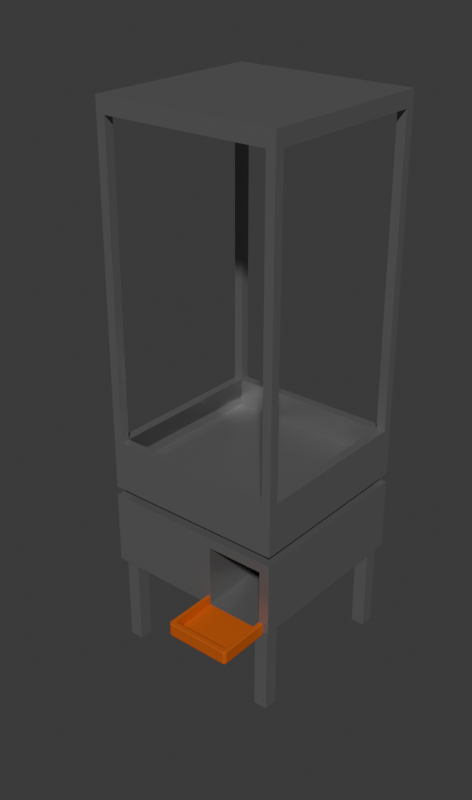 # Source: gumball_machine.blend  (saved by Blender 5.0.118; exported with 4.5.12 LTS)
import bpy
from mathutils import Matrix  # noqa: F401  (used for matrix-valued properties, if any)

bpy.ops.wm.read_factory_settings(use_empty=True)
scene = bpy.context.scene
scene.name = 'Scene'

# ---- collections
col_collection = bpy.data.collections.new('Collection'); scene.collection.children.link(col_collection)

# ---- materials (node trees are filled in below, after node groups)
mat_invisible = bpy.data.materials.new('invisible')
mat_main_case_material = bpy.data.materials.new('main-case-material')
mat_holder_material = bpy.data.materials.new('holder-material')

# ---- material node trees
mat_invisible.use_nodes = True; mat_invisible.node_tree.nodes.clear()
_N = mat_invisible.node_tree.nodes; _L = mat_invisible.node_tree.links
n0 = _N.new('ShaderNodeBsdfPrincipled'); n0.name = 'Principled BSDF'; n0.location = (-192, 177)
n0.inputs[0].default_value = (0.8, 0.001488, 0.0, 1.0)
n0.inputs[4].default_value = 0.0
n1 = _N.new('ShaderNodeOutputMaterial'); n1.name = 'Material Output'; n1.location = (208, 177)
_L.new(n0.outputs[0], n1.inputs[0])
n1.is_active_output = True
mat_main_case_material.use_nodes = True; mat_main_case_material.node_tree.nodes.clear()
_N = mat_main_case_material.node_tree.nodes; _L = mat_main_case_material.node_tree.links
n0 = _N.new('ShaderNodeBsdfPrincipled'); n0.name = 'Principled BSDF'; n0.location = (-200, 100)
n0.inputs[0].default_value = (0.2842, 0.2842, 0.2842, 1.0)
n0.inputs[1].default_value = 0.6325
n0.inputs[2].default_value = 0.2739
n1 = _N.new('ShaderNodeOutputMaterial'); n1.name = 'Material Output'; n1.location = (200, 100)
_L.new(n0.outputs[0], n1.inputs[0])
n1.is_active_output = True
mat_holder_material.use_nodes = True; mat_holder_material.node_tree.nodes.clear()
_N = mat_holder_material.node_tree.nodes; _L = mat_holder_material.node_tree.links
n0 = _N.new('ShaderNodeBsdfPrincipled'); n0.name = 'Principled BSDF'; n0.location = (-200, 100)
n0.inputs[0].default_value = (0.6886, 0.1307, 0.007138, 1.0)
n0.inputs[1].default_value = 0.371
n0.inputs[2].default_value = 0.7862
n1 = _N.new('ShaderNodeOutputMaterial'); n1.name = 'Material Output'; n1.location = (200, 100)
_L.new(n0.outputs[0], n1.inputs[0])
n1.is_active_output = True

# ---- world
world_world = bpy.data.worlds.new('World'); scene.world = world_world
world_world.use_nodes = True; world_world.node_tree.nodes.clear()
_N = world_world.node_tree.nodes; _L = world_world.node_tree.links
n0 = _N.new('ShaderNodeOutputWorld'); n0.name = 'World Output'; n0.location = (200, 100)
n1 = _N.new('ShaderNodeBackground'); n1.name = 'Background'; n1.location = (-200, 100)
n1.inputs[0].default_value = (0.05088, 0.05088, 0.05088, 1.0)
_L.new(n1.outputs[0], n0.inputs[0])
n0.is_active_output = True
world_world.color = (0.05088, 0.05088, 0.05088)
world_world.sun_shadow_jitter_overblur = 0.0

# ---- meshes
me_inner_box_mesh = bpy.data.meshes.new('inner-box-mesh')
me_inner_box_mesh.from_pydata([(-1.0, -1.0, -1.15), (-1.0, -1.0, 1.0), (-1.0, 1.0, -1.157), (-1.0, 1.0, 1.0), (1.0, -1.0, -1.404), (1.0, -1.0, 1.0), (1.0, 1.0, -1.194), (1.0, 1.0, 1.0)], [(2, 4)], [(0, 1, 3, 2), (2, 3, 7, 6), (6, 7, 5, 4), (4, 5, 1, 0), (2, 6, 4, 0), (7, 3, 1, 5)])
_uv = me_inner_box_mesh.uv_layers.new(name='UVMap')
_uv.uv.foreach_set('vector', [0.375, 0.0, 0.625, 0.0, 0.625, 0.25, 0.375, 0.25, 0.375, 0.25, 0.625, 0.25, 0.625, 0.5, 0.375, 0.3034, 0.375, 0.5, 0.625, 0.5, 0.625, 0.75, 0.375, 0.75, 0.375, 0.75, 0.625, 0.75, 0.625, 1.0, 0.375, 1.0, 0.125, 0.5, 0.1784, 0.5, 0.1951, 0.75, 0.125, 0.75, 0.625, 0.5, 0.875, 0.5, 0.875, 0.75, 0.625, 0.75])
me_inner_box_mesh.materials.append(mat_invisible)
me_inner_box_mesh.update()
me_cube_001 = bpy.data.meshes.new('Cube.001')
me_cube_001.from_pydata([(-0.9, -0.9, -0.05122), (-0.9, -0.9, 0.4967), (-1.0, -1.0, 3.949), (0.2628, 0.03328, -0.8995), (-0.9, -0.9, 3.78), (0.2628, 0.03328, -0.1871), (-0.9, 0.9, -0.05122), (-0.9, 0.9, 0.4967), (-1.0, 1.0, 3.949), (0.8848, 0.03328, -0.8995), (0.8848, 0.03328, -0.1871), (-0.9, 0.9, 3.78), (0.9, -0.9, 0.4967), (0.9, -0.9, -0.05122), (0.9, -0.9, 3.78), (1.0, -1.0, 3.949), (0.9, 0.9, 0.4967), (0.9, 0.9, -0.05122), (0.9, 0.9, 3.78), (1.0, 1.0, 3.949), (-1.0, -0.9, 0.4967), (-1.0, -0.9, 3.78), (-1.0, 0.9, 3.78), (-1.0, 0.9, 0.4967), (-0.9, 1.0, 0.4967), (-0.9, 1.0, 3.78), (0.9, 1.0, 3.78), (0.9, 1.0, 0.4967), (1.0, -0.9, 3.78), (1.0, 0.9, 0.4967), (1.0, 0.9, 3.78), (1.0, -0.9, 0.4967), (-0.9, -1.0, 3.78), (0.9, -1.0, 0.4967), (0.9, -1.0, 3.78), (-0.9, -1.0, 0.4967), (-1.0, -1.0, -0.05122), (-1.0, 1.0, -0.05122), (1.0, 1.0, -0.05122), (1.0, -1.0, -0.05122), (-0.9, -0.9, -0.1512), (-0.9, 0.9, -0.1512), (0.9, 0.9, -0.1512), (0.9, -0.9, -0.1512), (-1.0, -1.0, -0.1512), (1.0, -1.0, -0.1512), (-1.0, 1.0, -0.1512), (1.0, 1.0, -0.1512), (-1.0, -1.0, -0.9512), (1.0, -1.0, -0.9512), (-1.0, 1.0, -0.9512), (1.0, 1.0, -0.9512), (0.8, -0.8, -0.9512), (0.8, -0.95, -0.9512), (0.95, -0.8, -0.9512), (0.95, -0.95, -0.9512), (0.8, -0.95, -1.951), (0.8, -0.8, -1.951), (0.95, -0.8, -1.951), (0.95, -0.95, -1.951), (-0.8, -0.8, -0.9512), (-0.8, -0.95, -0.9512), (-0.95, -0.8, -0.9512), (-0.95, -0.95, -0.9512), (-0.8, -0.95, -1.951), (-0.8, -0.8, -1.951), (-0.95, -0.8, -1.951), (-0.95, -0.95, -1.951), (0.8, 0.8, -0.9512), (0.8, 0.95, -0.9512), (0.95, 0.8, -0.9512), (0.95, 0.95, -0.9512), (0.8, 0.95, -1.951), (0.8, 0.8, -1.951), (0.95, 0.8, -1.951), (0.95, 0.95, -1.951), (-0.8, 0.8, -0.9512), (-0.8, 0.95, -0.9512), (-0.95, 0.8, -0.9512), (-0.95, 0.95, -0.9512), (-0.8, 0.95, -1.951), (-0.8, 0.8, -1.951), (-0.95, 0.8, -1.951), (-0.95, 0.95, -1.951), (-0.9, 0.9, 0.1904), (0.9, 0.9, 0.1904), (-0.9, -0.9, 0.1904), (0.9, -0.9, 0.1904), (0.2628, -1.0, -0.2642), (0.2628, -1.0, -0.9449), (0.8848, -1.0, -0.9449), (0.8848, -1.0, -0.2642)], [], [(2, 21, 20, 23, 22, 8, 37, 36), (2, 8, 22, 21), (8, 25, 24, 27, 26, 19, 38, 37), (8, 19, 26, 25), (38, 19, 30, 29, 31, 28, 15, 39), (30, 19, 15, 28), (39, 15, 34, 33, 35, 32, 2, 36), (34, 15, 2, 32), (6, 17, 42, 41), (19, 8, 2, 15), (7, 11, 22, 23), (18, 11, 25, 26), (31, 12, 14, 28), (32, 4, 14, 34), (12, 16, 85, 87), (18, 14, 4, 11), (4, 1, 20, 21), (11, 4, 21, 22), (20, 1, 7, 23), (25, 11, 7, 24), (27, 16, 18, 26), (24, 7, 16, 27), (29, 16, 12, 31), (28, 14, 18, 30), (30, 18, 16, 29), (14, 12, 33, 34), (1, 4, 32, 35), (33, 12, 1, 35), (6, 0, 36, 37), (17, 6, 37, 38), (13, 17, 38, 39), (0, 13, 39, 36), (17, 13, 43, 42), (0, 6, 41, 40), (13, 0, 40, 43), (43, 40, 44, 45), (40, 41, 46, 44), (41, 42, 47, 46), (42, 43, 45, 47), (54, 55, 59, 58), (59, 56, 57, 58), (55, 53, 56, 59), (52, 54, 58, 57), (53, 52, 57, 56), (62, 66, 67, 63), (67, 66, 65, 64), (63, 67, 64, 61), (60, 65, 66, 62), (61, 64, 65, 60), (70, 74, 75, 71), (75, 74, 73, 72), (71, 75, 72, 69), (68, 73, 74, 70), (69, 72, 73, 68), (78, 79, 83, 82), (83, 80, 81, 82), (79, 77, 80, 83), (76, 78, 82, 81), (77, 76, 81, 80), (84, 86, 87, 85), (7, 1, 86, 84), (1, 12, 87, 86), (16, 7, 84, 85), (63, 48, 50, 79, 78, 76, 60, 62), (79, 50, 51, 71, 69, 68, 76, 77), (51, 49, 55, 54, 52, 68, 70, 71), (55, 49, 48, 63, 61, 60, 52, 53), (90, 49, 45, 91), (91, 45, 44, 48, 49, 90, 89, 88), (46, 50, 48, 44), (47, 51, 50, 46), (47, 45, 49, 51), (76, 68, 52, 60), (3, 5, 88, 89), (5, 3, 9, 10), (10, 9, 90, 91), (90, 9, 3, 89), (88, 5, 10, 91)])
_uv = me_cube_001.uv_layers.new(name='UVMap')
_uv.uv.foreach_set('vector', [0.625, 0.0, 0.6145, 0.0125, 0.412, 0.0125, 0.412, 0.2375, 0.6145, 0.2375, 0.625, 0.25, 0.375, 0.25, 0.375, 0.0, 0.625, 0.0, 0.625, 0.25, 0.6145, 0.2375, 0.6145, 0.0125, 0.625, 0.25, 0.6145, 0.2625, 0.412, 0.2625, 0.412, 0.4875, 0.6145, 0.4875, 0.625, 0.5, 0.375, 0.5, 0.375, 0.25, 0.625, 0.25, 0.625, 0.5, 0.6145, 0.4875, 0.6145, 0.2625, 0.375, 0.5, 0.625, 0.5, 0.6145, 0.5125, 0.412, 0.5125, 0.412, 0.7375, 0.6145, 0.7375, 0.625, 0.75, 0.375, 0.75, 0.6145, 0.5125, 0.625, 0.5, 0.625, 0.75, 0.6145, 0.7375, 0.375, 0.75, 0.625, 0.75, 0.6145, 0.7625, 0.412, 0.7625, 0.412, 0.9875, 0.6145, 0.9875, 0.625, 1.0, 0.375, 1.0, 0.6145, 0.7625, 0.625, 0.75, 0.625, 1.0, 0.6145, 0.9875, 0.1375, 0.5125, 0.3625, 0.5125, 0.3625, 0.5125, 0.1375, 0.5125, 0.625, 0.5, 0.875, 0.5, 0.875, 0.75, 0.625, 0.75, 0.375, 0.25, 0.625, 0.25, 0.625, 0.25, 0.375, 0.25, 0.625, 0.5, 0.875, 0.5, 0.875, 0.5, 0.625, 0.5, 0.375, 0.75, 0.375, 0.75, 0.625, 0.75, 0.625, 0.75, 0.875, 0.75, 0.875, 0.75, 0.625, 0.75, 0.625, 0.75, 0.375, 0.75, 0.375, 0.5, 0.375, 0.5, 0.375, 0.75, 0.625, 0.5, 0.625, 0.75, 0.875, 0.75, 0.875, 0.5, 0.625, 1.0, 0.375, 1.0, 0.375, 1.0, 0.625, 1.0, 0.875, 0.5, 0.875, 0.75, 0.875, 0.75, 0.875, 0.5, 0.125, 0.75, 0.125, 0.75, 0.125, 0.5, 0.125, 0.5, 0.625, 0.25, 0.625, 0.25, 0.375, 0.25, 0.375, 0.25, 0.375, 0.5, 0.375, 0.5, 0.625, 0.5, 0.625, 0.5, 0.125, 0.5, 0.125, 0.5, 0.375, 0.5, 0.375, 0.5, 0.375, 0.5, 0.375, 0.5, 0.375, 0.75, 0.375, 0.75, 0.625, 0.75, 0.625, 0.75, 0.625, 0.5, 0.625, 0.5, 0.625, 0.5, 0.625, 0.5, 0.375, 0.5, 0.375, 0.5, 0.625, 0.75, 0.375, 0.75, 0.375, 0.75, 0.625, 0.75, 0.375, 1.0, 0.625, 1.0, 0.625, 1.0, 0.375, 1.0, 0.375, 0.75, 0.375, 0.75, 0.125, 0.75, 0.125, 0.75, 0.1375, 0.5125, 0.1375, 0.7375, 0.125, 0.75, 0.125, 0.5, 0.3625, 0.5125, 0.1375, 0.5125, 0.125, 0.5, 0.375, 0.5, 0.3625, 0.7375, 0.3625, 0.5125, 0.375, 0.5, 0.375, 0.75, 0.1375, 0.7375, 0.3625, 0.7375, 0.375, 0.75, 0.125, 0.75, 0.3625, 0.5125, 0.3625, 0.7375, 0.3625, 0.7375, 0.3625, 0.5125, 0.1375, 0.7375, 0.1375, 0.5125, 0.1375, 0.5125, 0.1375, 0.7375, 0.3625, 0.7375, 0.1375, 0.7375, 0.1375, 0.7375, 0.3625, 0.7375, 0.3625, 0.7375, 0.1375, 0.7375, 0.1375, 0.7375, 0.3625, 0.7375, 0.1375, 0.7375, 0.1375, 0.5125, 0.1375, 0.5125, 0.1375, 0.7375, 0.1375, 0.5125, 0.3625, 0.5125, 0.3625, 0.5125, 0.1375, 0.5125, 0.3625, 0.5125, 0.3625, 0.7375, 0.3625, 0.7375, 0.3625, 0.5125, 0.3063, 0.625, 0.3063, 0.6812, 0.3063, 0.6812, 0.3063, 0.625, 0.3063, 0.6812, 0.25, 0.6812, 0.25, 0.625, 0.3063, 0.625, 0.3063, 0.6812, 0.25, 0.6812, 0.25, 0.6812, 0.3063, 0.6812, 0.25, 0.625, 0.3063, 0.625, 0.3063, 0.625, 0.25, 0.625, 0.25, 0.6812, 0.25, 0.625, 0.25, 0.625, 0.25, 0.6812, 0.3063, 0.625, 0.3063, 0.625, 0.3063, 0.6812, 0.3063, 0.6812, 0.3063, 0.6812, 0.3063, 0.625, 0.25, 0.625, 0.25, 0.6812, 0.3063, 0.6812, 0.3063, 0.6812, 0.25, 0.6812, 0.25, 0.6812, 0.25, 0.625, 0.25, 0.625, 0.3063, 0.625, 0.3063, 0.625, 0.25, 0.6812, 0.25, 0.6812, 0.25, 0.625, 0.25, 0.625, 0.3063, 0.625, 0.3063, 0.625, 0.3063, 0.6812, 0.3063, 0.6812, 0.3063, 0.6812, 0.3063, 0.625, 0.25, 0.625, 0.25, 0.6812, 0.3063, 0.6812, 0.3063, 0.6812, 0.25, 0.6812, 0.25, 0.6812, 0.25, 0.625, 0.25, 0.625, 0.3063, 0.625, 0.3063, 0.625, 0.25, 0.6812, 0.25, 0.6812, 0.25, 0.625, 0.25, 0.625, 0.3063, 0.625, 0.3063, 0.6812, 0.3063, 0.6812, 0.3063, 0.625, 0.3063, 0.6812, 0.25, 0.6812, 0.25, 0.625, 0.3063, 0.625, 0.3063, 0.6812, 0.25, 0.6812, 0.25, 0.6812, 0.3063, 0.6812, 0.25, 0.625, 0.3063, 0.625, 0.3063, 0.625, 0.25, 0.625, 0.25, 0.6812, 0.25, 0.625, 0.25, 0.625, 0.25, 0.6812, 0.125, 0.5, 0.125, 0.75, 0.375, 0.75, 0.375, 0.5, 0.125, 0.5, 0.125, 0.75, 0.125, 0.75, 0.125, 0.5, 0.125, 0.75, 0.375, 0.75, 0.375, 0.75, 0.125, 0.75, 0.375, 0.5, 0.125, 0.5, 0.125, 0.5, 0.375, 0.5, 0.3063, 0.6812, 0.0, 0.0, 0.0, 0.0, 0.3063, 0.6812, 0.3063, 0.625, 0.25, 0.625, 0.25, 0.625, 0.3063, 0.625, 0.3063, 0.6812, 0.0, 0.0, 0.0, 0.0, 0.3063, 0.6812, 0.25, 0.6812, 0.25, 0.625, 0.25, 0.625, 0.25, 0.6812, 0.0, 0.0, 0.0, 0.0, 0.3063, 0.6812, 0.3063, 0.625, 0.25, 0.625, 0.25, 0.625, 0.3063, 0.625, 0.3063, 0.6812, 0.3063, 0.6812, 0.0, 0.0, 0.0, 0.0, 0.3063, 0.6812, 0.25, 0.6812, 0.25, 0.625, 0.25, 0.625, 0.25, 0.6812, 0.002549, 0.005859, 0.0, 0.0, 0.3625, 0.7375, 0.302, 0.6333, 0.302, 0.6333, 0.3625, 0.7375, 0.1375, 0.7375, 0.0, 0.0, 0.0, 0.0, 0.002549, 0.005859, 0.002169, 0.005859, 0.2407, 0.6333, 0.1375, 0.5125, 0.0, 0.0, 0.0, 0.0, 0.1375, 0.7375, 0.3625, 0.5125, 0.0, 0.0, 0.0, 0.0, 0.1375, 0.5125, 0.3625, 0.5125, 0.3625, 0.7375, 0.0, 0.0, 0.0, 0.0, 0.25, 0.625, 0.25, 0.625, 0.25, 0.625, 0.25, 0.625, 0.375, 0.25, 0.625, 0.25, 0.625, 0.08253, 0.375, 0.08253, 0.625, 0.25, 0.375, 0.25, 0.375, 0.5, 0.625, 0.5, 0.625, 0.5, 0.375, 0.5, 0.375, 0.6675, 0.625, 0.6675, 0.375, 0.6675, 0.375, 0.5, 0.125, 0.5, 0.125, 0.6675, 0.875, 0.6675, 0.875, 0.5, 0.625, 0.5, 0.625, 0.6675])
me_cube_001.materials.append(mat_main_case_material)
me_cube_001.update()
me_cube = bpy.data.meshes.new('Cube')
me_cube.from_pydata([(-0.311, -0.2468, -0.1546), (-0.3225, 0.263, -0.2007), (-0.3571, 0.263, -0.1661), (-0.3279, 0.263, -0.2003), (-0.3332, 0.263, -0.199), (0.311, -0.2468, -0.1546), (-0.3382, 0.263, -0.1969), (-0.3428, 0.263, -0.1941), (-0.3469, 0.263, -0.1905), (-0.3505, 0.263, -0.1864), (-0.3533, 0.263, -0.1818), (-0.3554, 0.263, -0.1768), (-0.3567, 0.263, -0.1715), (0.3571, 0.263, -0.1661), (0.3225, 0.263, -0.2007), (0.3567, 0.263, -0.1715), (0.3554, 0.263, -0.1768), (0.3533, 0.263, -0.1818), (0.3505, 0.263, -0.1864), (0.3469, 0.263, -0.1905), (0.3428, 0.263, -0.1941), (0.3382, 0.263, -0.1969), (0.3332, 0.263, -0.199), (0.3279, 0.263, -0.2003), (-0.3571, -0.2703, -0.1661), (-0.3225, -0.2703, -0.2007), (-0.3225, -0.3049, -0.1661), (-0.3567, -0.2703, -0.1715), (-0.3554, -0.2703, -0.1768), (-0.3533, -0.2703, -0.1818), (-0.3505, -0.2703, -0.1864), (-0.3469, -0.2703, -0.1905), (-0.3567, -0.2757, -0.1661), (-0.3562, -0.2758, -0.1716), (-0.3548, -0.2759, -0.1771), (-0.3527, -0.2758, -0.182), (-0.3499, -0.2758, -0.1864), (-0.3466, -0.2758, -0.1902), (-0.3554, -0.281, -0.1661), (-0.3548, -0.2813, -0.1717), (-0.3534, -0.2813, -0.1771), (-0.3513, -0.2811, -0.1819), (-0.3487, -0.2809, -0.1859), (-0.3458, -0.2808, -0.1894), (-0.3533, -0.286, -0.1661), (-0.3527, -0.2862, -0.1717), (-0.3513, -0.2861, -0.1769), (-0.3494, -0.2857, -0.1814), (-0.3472, -0.2852, -0.1851), (-0.3446, -0.285, -0.1882), (-0.3505, -0.2906, -0.1661), (-0.3499, -0.2907, -0.1716), (-0.3487, -0.2902, -0.1767), (-0.3472, -0.2894, -0.181), (-0.3454, -0.2886, -0.1844), (-0.3434, -0.2882, -0.187), (-0.3424, -0.2903, -0.186), (-0.3225, -0.2757, -0.2003), (-0.3225, -0.281, -0.199), (-0.3225, -0.286, -0.1969), (-0.3225, -0.2906, -0.1941), (-0.3225, -0.2948, -0.1905), (-0.3279, -0.2703, -0.2003), (-0.328, -0.2759, -0.1998), (-0.328, -0.2813, -0.1984), (-0.328, -0.2862, -0.1963), (-0.328, -0.2906, -0.1935), (-0.328, -0.2944, -0.1902), (-0.3332, -0.2703, -0.199), (-0.3334, -0.2759, -0.1984), (-0.3334, -0.2813, -0.197), (-0.3333, -0.2861, -0.1949), (-0.3331, -0.2902, -0.1923), (-0.333, -0.2936, -0.1894), (-0.3382, -0.2703, -0.1969), (-0.3384, -0.2759, -0.1963), (-0.3382, -0.2812, -0.1949), (-0.3378, -0.2857, -0.193), (-0.3374, -0.2894, -0.1908), (-0.3372, -0.2925, -0.1882), (-0.3428, -0.2703, -0.1941), (-0.3428, -0.2758, -0.1935), (-0.3423, -0.281, -0.1923), (-0.3415, -0.2852, -0.1908), (-0.3408, -0.2886, -0.189), (-0.3403, -0.2913, -0.187), (-0.3279, -0.3045, -0.1661), (-0.3332, -0.3032, -0.1661), (-0.3382, -0.3011, -0.1661), (-0.3428, -0.2983, -0.1661), (-0.3469, -0.2948, -0.1661), (-0.3225, -0.3045, -0.1715), (-0.328, -0.304, -0.1716), (-0.3335, -0.3026, -0.1716), (-0.3384, -0.3005, -0.1716), (-0.3428, -0.2978, -0.1716), (-0.3466, -0.2945, -0.1716), (-0.3225, -0.3032, -0.1768), (-0.3281, -0.3026, -0.177), (-0.3335, -0.3012, -0.177), (-0.3383, -0.2991, -0.1769), (-0.3423, -0.2966, -0.1767), (-0.3458, -0.2936, -0.1766), (-0.3225, -0.3011, -0.1818), (-0.3281, -0.3005, -0.182), (-0.3333, -0.2991, -0.1818), (-0.3378, -0.2972, -0.1814), (-0.3415, -0.295, -0.181), (-0.3446, -0.2925, -0.1808), (-0.3225, -0.2983, -0.1864), (-0.328, -0.2977, -0.1864), (-0.3331, -0.2966, -0.1859), (-0.3374, -0.295, -0.1851), (-0.3408, -0.2933, -0.1844), (-0.3434, -0.2913, -0.1839), (0.3225, -0.2703, -0.2007), (0.3571, -0.2703, -0.1661), (0.3225, -0.3049, -0.1661), (0.3279, -0.2703, -0.2003), (0.3332, -0.2703, -0.199), (0.3382, -0.2703, -0.1969), (0.3428, -0.2703, -0.1941), (0.3469, -0.2703, -0.1905), (0.3225, -0.2757, -0.2003), (0.328, -0.2758, -0.1998), (0.3335, -0.2759, -0.1984), (0.3384, -0.2758, -0.1963), (0.3428, -0.2758, -0.1935), (0.3466, -0.2758, -0.1902), (0.3225, -0.281, -0.199), (0.3281, -0.2813, -0.1984), (0.3335, -0.2813, -0.197), (0.3383, -0.2811, -0.1949), (0.3423, -0.2809, -0.1923), (0.3458, -0.2808, -0.1894), (0.3225, -0.286, -0.1969), (0.3281, -0.2862, -0.1963), (0.3333, -0.2861, -0.1949), (0.3378, -0.2857, -0.193), (0.3415, -0.2852, -0.1908), (0.3446, -0.285, -0.1882), (0.3225, -0.2906, -0.1941), (0.328, -0.2907, -0.1935), (0.3331, -0.2902, -0.1923), (0.3374, -0.2894, -0.1908), (0.3408, -0.2886, -0.189), (0.3434, -0.2882, -0.187), (0.3424, -0.2903, -0.186), (0.3567, -0.2757, -0.1661), (0.3554, -0.281, -0.1661), (0.3533, -0.286, -0.1661), (0.3505, -0.2906, -0.1661), (0.3469, -0.2948, -0.1661), (0.3567, -0.2703, -0.1715), (0.3562, -0.2759, -0.1716), (0.3548, -0.2813, -0.1716), (0.3527, -0.2862, -0.1716), (0.3499, -0.2906, -0.1716), (0.3466, -0.2944, -0.1716), (0.3554, -0.2703, -0.1768), (0.3548, -0.2759, -0.177), (0.3534, -0.2813, -0.177), (0.3513, -0.2861, -0.1769), (0.3487, -0.2902, -0.1767), (0.3458, -0.2936, -0.1766), (0.3533, -0.2703, -0.1818), (0.3527, -0.2759, -0.182), (0.3513, -0.2812, -0.1818), (0.3494, -0.2857, -0.1814), (0.3472, -0.2894, -0.181), (0.3446, -0.2925, -0.1808), (0.3505, -0.2703, -0.1864), (0.3499, -0.2758, -0.1864), (0.3487, -0.281, -0.1859), (0.3472, -0.2852, -0.1851), (0.3454, -0.2886, -0.1844), (0.3434, -0.2913, -0.1839), (0.3225, -0.3045, -0.1715), (0.3225, -0.3032, -0.1768), (0.3225, -0.3011, -0.1818), (0.3225, -0.2983, -0.1864), (0.3225, -0.2948, -0.1905), (0.3279, -0.3045, -0.1661), (0.328, -0.304, -0.1716), (0.328, -0.3026, -0.1771), (0.328, -0.3005, -0.182), (0.328, -0.2978, -0.1864), (0.328, -0.2945, -0.1902), (0.3332, -0.3032, -0.1661), (0.3334, -0.3026, -0.1717), (0.3334, -0.3012, -0.1771), (0.3333, -0.2991, -0.1819), (0.3331, -0.2966, -0.1859), (0.333, -0.2936, -0.1894), (0.3382, -0.3011, -0.1661), (0.3384, -0.3005, -0.1717), (0.3382, -0.2991, -0.1769), (0.3378, -0.2972, -0.1814), (0.3374, -0.295, -0.1851), (0.3372, -0.2925, -0.1882), (0.3428, -0.2983, -0.1661), (0.3428, -0.2977, -0.1716), (0.3423, -0.2966, -0.1767), (0.3415, -0.295, -0.181), (0.3408, -0.2933, -0.1844), (0.3403, -0.2913, -0.187), (-0.3571, 0.263, -0.04899), (-0.3493, 0.263, -0.04117), (-0.356, 0.263, -0.04508), (-0.3532, 0.263, -0.04221), (0.3493, 0.263, -0.04117), (0.3571, 0.263, -0.04899), (0.3532, 0.263, -0.04221), (0.356, 0.263, -0.04508), (-0.3493, -0.27, -0.04117), (-0.3571, -0.2703, -0.04899), (-0.3532, -0.2701, -0.04221), (-0.356, -0.2702, -0.04508), (-0.3221, -0.2971, -0.04117), (-0.3225, -0.3049, -0.04899), (-0.3223, -0.301, -0.04221), (-0.3224, -0.3039, -0.04508), (-0.3489, -0.2745, -0.04117), (-0.3567, -0.2757, -0.04899), (-0.3528, -0.2751, -0.04221), (-0.3556, -0.2755, -0.04508), (-0.3479, -0.2786, -0.04117), (-0.3554, -0.281, -0.04899), (-0.3517, -0.2798, -0.04221), (-0.3544, -0.2807, -0.04508), (-0.3463, -0.2824, -0.04117), (-0.3533, -0.286, -0.04899), (-0.3498, -0.2842, -0.04221), (-0.3524, -0.2855, -0.04508), (-0.3441, -0.286, -0.04117), (-0.3505, -0.2906, -0.04899), (-0.3473, -0.2883, -0.04221), (-0.3496, -0.29, -0.04508), (-0.3414, -0.2892, -0.04117), (-0.3469, -0.2948, -0.04899), (-0.3442, -0.292, -0.04221), (-0.3462, -0.294, -0.04508), (-0.3382, -0.292, -0.04117), (-0.3428, -0.2983, -0.04899), (-0.3405, -0.2951, -0.04221), (-0.3422, -0.2975, -0.04508), (-0.3346, -0.2941, -0.04117), (-0.3382, -0.3011, -0.04899), (-0.3364, -0.2976, -0.04221), (-0.3377, -0.3002, -0.04508), (-0.3307, -0.2958, -0.04117), (-0.3332, -0.3032, -0.04899), (-0.3319, -0.2995, -0.04221), (-0.3328, -0.3022, -0.04508), (-0.3266, -0.2967, -0.04117), (-0.3279, -0.3045, -0.04899), (-0.3273, -0.3006, -0.04221), (-0.3277, -0.3034, -0.04508), (0.3221, -0.2971, -0.04117), (0.3225, -0.3049, -0.04899), (0.3223, -0.301, -0.04221), (0.3224, -0.3039, -0.04508), (0.3493, -0.27, -0.04117), (0.3571, -0.2703, -0.04899), (0.3532, -0.2701, -0.04221), (0.356, -0.2702, -0.04508), (0.3266, -0.2967, -0.04117), (0.3279, -0.3045, -0.04899), (0.3273, -0.3006, -0.04221), (0.3277, -0.3034, -0.04508), (0.3307, -0.2958, -0.04117), (0.3332, -0.3032, -0.04899), (0.3319, -0.2995, -0.04221), (0.3328, -0.3022, -0.04508), (0.3346, -0.2941, -0.04117), (0.3382, -0.3011, -0.04899), (0.3364, -0.2976, -0.04221), (0.3377, -0.3002, -0.04508), (0.3382, -0.292, -0.04117), (0.3428, -0.2983, -0.04899), (0.3405, -0.2951, -0.04221), (0.3422, -0.2975, -0.04508), (0.3414, -0.2892, -0.04117), (0.3469, -0.2948, -0.04899), (0.3442, -0.292, -0.04221), (0.3462, -0.294, -0.04508), (0.3441, -0.286, -0.04117), (0.3505, -0.2906, -0.04899), (0.3473, -0.2883, -0.04221), (0.3496, -0.29, -0.04508), (0.3463, -0.2824, -0.04117), (0.3533, -0.286, -0.04899), (0.3498, -0.2842, -0.04221), (0.3524, -0.2855, -0.04508), (0.3479, -0.2786, -0.04117), (0.3554, -0.281, -0.04899), (0.3517, -0.2798, -0.04221), (0.3544, -0.2807, -0.04508), (0.3489, -0.2745, -0.04117), (0.3567, -0.2757, -0.04899), (0.3528, -0.2751, -0.04221), (0.3556, -0.2755, -0.04508), (-0.311, 0.263, -0.04117), (0.311, 0.263, -0.04117), (-0.311, -0.2468, -0.04117), (0.311, -0.2468, -0.04117), (0.311, 0.263, -0.1322), (-0.311, 0.263, -0.1322)], [], [(24, 27, 33, 32), (27, 28, 34, 33), (28, 29, 35, 34), (29, 30, 36, 35), (30, 31, 37, 36), (32, 33, 39, 38), (33, 34, 40, 39), (34, 35, 41, 40), (35, 36, 42, 41), (36, 37, 43, 42), (38, 39, 45, 44), (39, 40, 46, 45), (40, 41, 47, 46), (41, 42, 48, 47), (42, 43, 49, 48), (44, 45, 51, 50), (45, 46, 52, 51), (46, 47, 53, 52), (47, 48, 54, 53), (48, 49, 55, 54), (50, 51, 96, 90), (51, 52, 102, 96), (52, 53, 108, 102), (53, 54, 114, 108), (54, 55, 56, 114), (25, 57, 63, 62), (57, 58, 64, 63), (58, 59, 65, 64), (59, 60, 66, 65), (60, 61, 67, 66), (62, 63, 69, 68), (63, 64, 70, 69), (64, 65, 71, 70), (65, 66, 72, 71), (66, 67, 73, 72), (68, 69, 75, 74), (69, 70, 76, 75), (70, 71, 77, 76), (71, 72, 78, 77), (72, 73, 79, 78), (74, 75, 81, 80), (75, 76, 82, 81), (76, 77, 83, 82), (77, 78, 84, 83), (78, 79, 85, 84), (80, 81, 37, 31), (81, 82, 43, 37), (82, 83, 49, 43), (83, 84, 55, 49), (84, 85, 56, 55), (26, 86, 92, 91), (86, 87, 93, 92), (87, 88, 94, 93), (88, 89, 95, 94), (89, 90, 96, 95), (91, 92, 98, 97), (92, 93, 99, 98), (93, 94, 100, 99), (94, 95, 101, 100), (95, 96, 102, 101), (97, 98, 104, 103), (98, 99, 105, 104), (99, 100, 106, 105), (100, 101, 107, 106), (101, 102, 108, 107), (103, 104, 110, 109), (104, 105, 111, 110), (105, 106, 112, 111), (106, 107, 113, 112), (107, 108, 114, 113), (109, 110, 67, 61), (110, 111, 73, 67), (111, 112, 79, 73), (112, 113, 85, 79), (113, 114, 56, 85), (115, 118, 124, 123), (118, 119, 125, 124), (119, 120, 126, 125), (120, 121, 127, 126), (121, 122, 128, 127), (123, 124, 130, 129), (124, 125, 131, 130), (125, 126, 132, 131), (126, 127, 133, 132), (127, 128, 134, 133), (129, 130, 136, 135), (130, 131, 137, 136), (131, 132, 138, 137), (132, 133, 139, 138), (133, 134, 140, 139), (135, 136, 142, 141), (136, 137, 143, 142), (137, 138, 144, 143), (138, 139, 145, 144), (139, 140, 146, 145), (141, 142, 187, 181), (142, 143, 193, 187), (143, 144, 199, 193), (144, 145, 205, 199), (145, 146, 147, 205), (116, 148, 154, 153), (148, 149, 155, 154), (149, 150, 156, 155), (150, 151, 157, 156), (151, 152, 158, 157), (153, 154, 160, 159), (154, 155, 161, 160), (155, 156, 162, 161), (156, 157, 163, 162), (157, 158, 164, 163), (159, 160, 166, 165), (160, 161, 167, 166), (161, 162, 168, 167), (162, 163, 169, 168), (163, 164, 170, 169), (165, 166, 172, 171), (166, 167, 173, 172), (167, 168, 174, 173), (168, 169, 175, 174), (169, 170, 176, 175), (171, 172, 128, 122), (172, 173, 134, 128), (173, 174, 140, 134), (174, 175, 146, 140), (175, 176, 147, 146), (117, 177, 183, 182), (177, 178, 184, 183), (178, 179, 185, 184), (179, 180, 186, 185), (180, 181, 187, 186), (182, 183, 189, 188), (183, 184, 190, 189), (184, 185, 191, 190), (185, 186, 192, 191), (186, 187, 193, 192), (188, 189, 195, 194), (189, 190, 196, 195), (190, 191, 197, 196), (191, 192, 198, 197), (192, 193, 199, 198), (194, 195, 201, 200), (195, 196, 202, 201), (196, 197, 203, 202), (197, 198, 204, 203), (198, 199, 205, 204), (200, 201, 158, 152), (201, 202, 164, 158), (202, 203, 170, 164), (203, 204, 176, 170), (204, 205, 147, 176), (25, 115, 123, 57), (57, 123, 129, 58), (58, 129, 135, 59), (59, 135, 141, 60), (60, 141, 181, 61), (61, 181, 180, 109), (109, 180, 179, 103), (103, 179, 178, 97), (97, 178, 177, 91), (91, 177, 117, 26), (13, 116, 153, 15), (15, 153, 159, 16), (16, 159, 165, 17), (17, 165, 171, 18), (18, 171, 122, 19), (19, 122, 121, 20), (20, 121, 120, 21), (21, 120, 119, 22), (22, 119, 118, 23), (23, 118, 115, 14), (24, 2, 12, 27), (27, 12, 11, 28), (28, 11, 10, 29), (29, 10, 9, 30), (30, 9, 8, 31), (31, 8, 7, 80), (80, 7, 6, 74), (74, 6, 4, 68), (68, 4, 3, 62), (62, 3, 1, 25), (1, 14, 115, 25), (218, 254, 256, 220), (220, 256, 257, 221), (221, 257, 255, 219), (254, 250, 252, 256), (256, 252, 253, 257), (257, 253, 251, 255), (250, 246, 248, 252), (252, 248, 249, 253), (253, 249, 247, 251), (246, 242, 244, 248), (248, 244, 245, 249), (249, 245, 243, 247), (242, 238, 240, 244), (244, 240, 241, 245), (245, 241, 239, 243), (238, 234, 236, 240), (240, 236, 237, 241), (241, 237, 235, 239), (234, 230, 232, 236), (236, 232, 233, 237), (237, 233, 231, 235), (230, 226, 228, 232), (232, 228, 229, 233), (233, 229, 227, 231), (226, 222, 224, 228), (228, 224, 225, 229), (229, 225, 223, 227), (222, 214, 216, 224), (224, 216, 217, 225), (225, 217, 215, 223), (262, 298, 300, 264), (264, 300, 301, 265), (265, 301, 299, 263), (298, 294, 296, 300), (300, 296, 297, 301), (301, 297, 295, 299), (294, 290, 292, 296), (296, 292, 293, 297), (297, 293, 291, 295), (290, 286, 288, 292), (292, 288, 289, 293), (293, 289, 287, 291), (286, 282, 284, 288), (288, 284, 285, 289), (289, 285, 283, 287), (282, 278, 280, 284), (284, 280, 281, 285), (285, 281, 279, 283), (278, 274, 276, 280), (280, 276, 277, 281), (281, 277, 275, 279), (274, 270, 272, 276), (276, 272, 273, 277), (277, 273, 271, 275), (270, 266, 268, 272), (272, 268, 269, 273), (273, 269, 267, 271), (266, 258, 260, 268), (268, 260, 261, 269), (269, 261, 259, 267), (214, 207, 209, 216), (216, 209, 208, 217), (217, 208, 206, 215), (210, 262, 264, 212), (212, 264, 265, 213), (213, 265, 263, 211), (258, 218, 220, 260), (260, 220, 221, 261), (261, 221, 219, 259), (294, 298, 262, 210, 303, 305, 304, 302, 207, 214, 222, 226, 230, 234, 238, 242, 246, 250, 254, 218, 258, 266, 270, 274, 278, 282, 286, 290), (206, 2, 24, 215), (208, 209, 207, 302, 307, 306, 303, 210, 212, 213, 211, 13, 15, 16, 17, 18, 19, 20, 21, 22, 23, 14, 1, 3, 4, 6, 7, 8, 9, 10, 11, 12, 2, 206), (13, 211, 263, 116), (32, 223, 215, 24), (219, 26, 117, 259), (26, 219, 255, 86), (38, 227, 223, 32), (44, 231, 227, 38), (50, 235, 231, 44), (90, 239, 235, 50), (89, 243, 239, 90), (88, 247, 243, 89), (87, 251, 247, 88), (86, 255, 251, 87), (182, 267, 259, 117), (116, 263, 299, 148), (188, 271, 267, 182), (194, 275, 271, 188), (200, 279, 275, 194), (152, 283, 279, 200), (151, 287, 283, 152), (150, 291, 287, 151), (149, 295, 291, 150), (148, 299, 295, 149), (302, 304, 0, 307), (303, 306, 5, 305), (5, 0, 304, 305), (307, 0, 5, 306)])
_uv = me_cube.uv_layers.new(name='UVMap')
_uv.uv.foreach_set('vector', [0.5707, 0.25, 0.5792, 0.25, 0.5795, 0.25, 0.5707, 0.25, 0.5792, 0.25, 0.5875, 0.25, 0.588, 0.25, 0.5795, 0.25, 0.5875, 0.25, 0.5954, 0.25, 0.5957, 0.25, 0.588, 0.25, 0.5954, 0.25, 0.6026, 0.25, 0.6026, 0.25, 0.5957, 0.25, 0.6026, 0.25, 0.625, 0.25, 0.625, 0.25, 0.6026, 0.25, 0.5707, 0.25, 0.5795, 0.25, 0.5796, 0.25, 0.5707, 0.25, 0.5795, 0.25, 0.588, 0.25, 0.588, 0.25, 0.5796, 0.25, 0.588, 0.25, 0.5957, 0.25, 0.5955, 0.25, 0.588, 0.25, 0.5957, 0.25, 0.6026, 0.25, 0.6019, 0.25, 0.5955, 0.25, 0.6026, 0.25, 0.625, 0.25, 0.625, 0.25, 0.6019, 0.25, 0.5707, 0.25, 0.5796, 0.25, 0.5795, 0.25, 0.5707, 0.25, 0.5796, 0.25, 0.588, 0.25, 0.5878, 0.25, 0.5795, 0.25, 0.588, 0.25, 0.5955, 0.25, 0.5948, 0.25, 0.5878, 0.25, 0.5955, 0.25, 0.6019, 0.25, 0.6007, 0.25, 0.5948, 0.25, 0.6019, 0.25, 0.625, 0.25, 0.625, 0.25, 0.6007, 0.25, 0.5707, 0.25, 0.5795, 0.25, 0.5794, 0.25, 0.5707, 0.25, 0.5795, 0.25, 0.5878, 0.25, 0.5874, 0.25, 0.5794, 0.25, 0.5878, 0.25, 0.5948, 0.25, 0.5941, 0.25, 0.5874, 0.25, 0.5948, 0.25, 0.6007, 0.25, 0.5994, 0.25, 0.5941, 0.25, 0.6007, 0.25, 0.625, 0.25, 0.625, 0.25, 0.5994, 0.25, 0.5707, 0.25, 0.5794, 0.25, 0.5794, 0.25, 0.5707, 0.25, 0.5794, 0.25, 0.5874, 0.25, 0.5872, 0.25, 0.5794, 0.25, 0.5874, 0.25, 0.5941, 0.25, 0.5938, 0.25, 0.5872, 0.25, 0.5941, 0.25, 0.5994, 0.25, 0.5988, 0.25, 0.5938, 0.25, 0.5994, 0.25, 0.625, 0.25, 0.6174, 0.2517, 0.5988, 0.25, 0.625, 0.2621, 0.625, 0.2621, 0.625, 0.2602, 0.625, 0.2602, 0.625, 0.2621, 0.625, 0.2621, 0.625, 0.2602, 0.625, 0.2602, 0.625, 0.2621, 0.625, 0.2621, 0.625, 0.2602, 0.625, 0.2602, 0.625, 0.2621, 0.625, 0.2621, 0.625, 0.2602, 0.625, 0.2602, 0.625, 0.2621, 0.625, 0.2621, 0.625, 0.2602, 0.625, 0.2602, 0.625, 0.2602, 0.625, 0.2602, 0.625, 0.2583, 0.625, 0.2584, 0.625, 0.2602, 0.625, 0.2602, 0.625, 0.2583, 0.625, 0.2583, 0.625, 0.2602, 0.625, 0.2602, 0.625, 0.2583, 0.625, 0.2583, 0.625, 0.2602, 0.625, 0.2602, 0.625, 0.2584, 0.625, 0.2583, 0.625, 0.2602, 0.625, 0.2602, 0.625, 0.2584, 0.625, 0.2584, 0.625, 0.2584, 0.625, 0.2583, 0.625, 0.2565, 0.625, 0.2566, 0.625, 0.2583, 0.625, 0.2583, 0.625, 0.2566, 0.625, 0.2565, 0.625, 0.2583, 0.625, 0.2583, 0.625, 0.2567, 0.625, 0.2566, 0.625, 0.2583, 0.625, 0.2584, 0.625, 0.2569, 0.625, 0.2567, 0.625, 0.2584, 0.625, 0.2584, 0.625, 0.257, 0.625, 0.2569, 0.625, 0.2566, 0.625, 0.2565, 0.625, 0.255, 0.625, 0.255, 0.625, 0.2565, 0.625, 0.2566, 0.625, 0.2552, 0.625, 0.255, 0.625, 0.2566, 0.625, 0.2567, 0.625, 0.2554, 0.625, 0.2552, 0.625, 0.2567, 0.625, 0.2569, 0.625, 0.2557, 0.625, 0.2554, 0.625, 0.2569, 0.625, 0.257, 0.625, 0.2559, 0.625, 0.2557, 0.625, 0.255, 0.625, 0.255, 0.625, 0.25, 0.625, 0.25, 0.625, 0.255, 0.625, 0.2552, 0.625, 0.25, 0.625, 0.25, 0.625, 0.2552, 0.625, 0.2554, 0.625, 0.25, 0.625, 0.25, 0.625, 0.2554, 0.625, 0.2557, 0.625, 0.25, 0.625, 0.25, 0.625, 0.2557, 0.625, 0.2559, 0.6174, 0.2517, 0.625, 0.25, 0.5707, 0.2621, 0.5707, 0.2602, 0.5794, 0.2602, 0.5792, 0.2621, 0.5707, 0.2602, 0.5707, 0.2584, 0.5795, 0.2583, 0.5794, 0.2602, 0.5707, 0.2584, 0.5707, 0.2566, 0.5794, 0.2565, 0.5795, 0.2583, 0.5707, 0.2566, 0.5707, 0.255, 0.5794, 0.255, 0.5794, 0.2565, 0.5707, 0.255, 0.5707, 0.25, 0.5794, 0.25, 0.5794, 0.255, 0.5792, 0.2621, 0.5794, 0.2602, 0.5879, 0.2602, 0.5875, 0.2621, 0.5794, 0.2602, 0.5795, 0.2583, 0.5879, 0.2583, 0.5879, 0.2602, 0.5795, 0.2583, 0.5794, 0.2565, 0.5877, 0.2566, 0.5879, 0.2583, 0.5794, 0.2565, 0.5794, 0.255, 0.5874, 0.2552, 0.5877, 0.2566, 0.5794, 0.255, 0.5794, 0.25, 0.5872, 0.25, 0.5874, 0.2552, 0.5875, 0.2621, 0.5879, 0.2602, 0.5957, 0.2602, 0.5954, 0.2621, 0.5879, 0.2602, 0.5879, 0.2583, 0.5955, 0.2583, 0.5957, 0.2602, 0.5879, 0.2583, 0.5877, 0.2566, 0.5948, 0.2567, 0.5955, 0.2583, 0.5877, 0.2566, 0.5874, 0.2552, 0.5941, 0.2554, 0.5948, 0.2567, 0.5874, 0.2552, 0.5872, 0.25, 0.5938, 0.25, 0.5941, 0.2554, 0.5954, 0.2621, 0.5957, 0.2602, 0.6027, 0.2602, 0.6026, 0.2621, 0.5957, 0.2602, 0.5955, 0.2583, 0.6019, 0.2584, 0.6027, 0.2602, 0.5955, 0.2583, 0.5948, 0.2567, 0.6007, 0.2569, 0.6019, 0.2584, 0.5948, 0.2567, 0.5941, 0.2554, 0.5994, 0.2557, 0.6007, 0.2569, 0.5941, 0.2554, 0.5938, 0.25, 0.5988, 0.25, 0.5994, 0.2557, 0.6026, 0.2621, 0.6027, 0.2602, 0.625, 0.2602, 0.625, 0.2621, 0.6027, 0.2602, 0.6019, 0.2584, 0.625, 0.2584, 0.625, 0.2602, 0.6019, 0.2584, 0.6007, 0.2569, 0.625, 0.257, 0.625, 0.2584, 0.6007, 0.2569, 0.5994, 0.2557, 0.625, 0.2559, 0.625, 0.257, 0.5994, 0.2557, 0.5988, 0.25, 0.6174, 0.2517, 0.625, 0.2559, 0.625, 0.4879, 0.625, 0.4898, 0.625, 0.4898, 0.625, 0.4879, 0.625, 0.4898, 0.625, 0.4916, 0.625, 0.4917, 0.625, 0.4898, 0.625, 0.4916, 0.625, 0.4934, 0.625, 0.4935, 0.625, 0.4917, 0.625, 0.4934, 0.625, 0.495, 0.625, 0.495, 0.625, 0.4935, 0.625, 0.495, 0.625, 0.5, 0.625, 0.5, 0.625, 0.495, 0.625, 0.4879, 0.625, 0.4898, 0.625, 0.4898, 0.625, 0.4879, 0.625, 0.4898, 0.625, 0.4917, 0.625, 0.4917, 0.625, 0.4898, 0.625, 0.4917, 0.625, 0.4935, 0.625, 0.4934, 0.625, 0.4917, 0.625, 0.4935, 0.625, 0.495, 0.625, 0.4948, 0.625, 0.4934, 0.625, 0.495, 0.625, 0.5, 0.625, 0.5, 0.625, 0.4948, 0.625, 0.4879, 0.625, 0.4898, 0.625, 0.4898, 0.625, 0.4879, 0.625, 0.4898, 0.625, 0.4917, 0.625, 0.4917, 0.625, 0.4898, 0.625, 0.4917, 0.625, 0.4934, 0.625, 0.4933, 0.625, 0.4917, 0.625, 0.4934, 0.625, 0.4948, 0.625, 0.4946, 0.625, 0.4933, 0.625, 0.4948, 0.625, 0.5, 0.625, 0.5, 0.625, 0.4946, 0.625, 0.4879, 0.625, 0.4898, 0.625, 0.4898, 0.625, 0.4879, 0.625, 0.4898, 0.625, 0.4917, 0.625, 0.4916, 0.625, 0.4898, 0.625, 0.4917, 0.625, 0.4933, 0.625, 0.4931, 0.625, 0.4916, 0.625, 0.4933, 0.625, 0.4946, 0.625, 0.4943, 0.625, 0.4931, 0.625, 0.4946, 0.625, 0.5, 0.625, 0.5, 0.625, 0.4943, 0.625, 0.4879, 0.625, 0.4898, 0.625, 0.4898, 0.625, 0.4879, 0.625, 0.4898, 0.625, 0.4916, 0.625, 0.4916, 0.625, 0.4898, 0.625, 0.4916, 0.625, 0.4931, 0.625, 0.493, 0.625, 0.4916, 0.625, 0.4931, 0.625, 0.4943, 0.625, 0.4941, 0.625, 0.493, 0.625, 0.4943, 0.625, 0.5, 0.6174, 0.4983, 0.625, 0.4941, 0.5707, 0.5, 0.5707, 0.5, 0.5794, 0.5, 0.5792, 0.5, 0.5707, 0.5, 0.5707, 0.5, 0.5795, 0.5, 0.5794, 0.5, 0.5707, 0.5, 0.5707, 0.5, 0.5794, 0.5, 0.5795, 0.5, 0.5707, 0.5, 0.5707, 0.5, 0.5794, 0.5, 0.5794, 0.5, 0.5707, 0.5, 0.5707, 0.5, 0.5794, 0.5, 0.5794, 0.5, 0.5792, 0.5, 0.5794, 0.5, 0.5879, 0.5, 0.5875, 0.5, 0.5794, 0.5, 0.5795, 0.5, 0.5879, 0.5, 0.5879, 0.5, 0.5795, 0.5, 0.5794, 0.5, 0.5877, 0.5, 0.5879, 0.5, 0.5794, 0.5, 0.5794, 0.5, 0.5874, 0.5, 0.5877, 0.5, 0.5794, 0.5, 0.5794, 0.5, 0.5872, 0.5, 0.5874, 0.5, 0.5875, 0.5, 0.5879, 0.5, 0.5957, 0.5, 0.5954, 0.5, 0.5879, 0.5, 0.5879, 0.5, 0.5955, 0.5, 0.5957, 0.5, 0.5879, 0.5, 0.5877, 0.5, 0.5948, 0.5, 0.5955, 0.5, 0.5877, 0.5, 0.5874, 0.5, 0.5941, 0.5, 0.5948, 0.5, 0.5874, 0.5, 0.5872, 0.5, 0.5938, 0.5, 0.5941, 0.5, 0.5954, 0.5, 0.5957, 0.5, 0.6027, 0.5, 0.6026, 0.5, 0.5957, 0.5, 0.5955, 0.5, 0.6019, 0.5, 0.6027, 0.5, 0.5955, 0.5, 0.5948, 0.5, 0.6007, 0.5, 0.6019, 0.5, 0.5948, 0.5, 0.5941, 0.5, 0.5994, 0.5, 0.6007, 0.5, 0.5941, 0.5, 0.5938, 0.5, 0.5988, 0.5, 0.5994, 0.5, 0.6026, 0.5, 0.6027, 0.5, 0.625, 0.5, 0.625, 0.5, 0.6027, 0.5, 0.6019, 0.5, 0.625, 0.5, 0.625, 0.5, 0.6019, 0.5, 0.6007, 0.5, 0.625, 0.5, 0.625, 0.5, 0.6007, 0.5, 0.5994, 0.5, 0.625, 0.5, 0.625, 0.5, 0.5994, 0.5, 0.5988, 0.5, 0.6174, 0.4983, 0.625, 0.5, 0.5707, 0.4879, 0.5792, 0.4879, 0.5795, 0.4898, 0.5707, 0.4898, 0.5792, 0.4879, 0.5875, 0.4879, 0.588, 0.4898, 0.5795, 0.4898, 0.5875, 0.4879, 0.5954, 0.4879, 0.5957, 0.4898, 0.588, 0.4898, 0.5954, 0.4879, 0.6026, 0.4879, 0.6026, 0.4898, 0.5957, 0.4898, 0.6026, 0.4879, 0.625, 0.4879, 0.625, 0.4898, 0.6026, 0.4898, 0.5707, 0.4898, 0.5795, 0.4898, 0.5796, 0.4917, 0.5707, 0.4916, 0.5795, 0.4898, 0.588, 0.4898, 0.588, 0.4917, 0.5796, 0.4917, 0.588, 0.4898, 0.5957, 0.4898, 0.5955, 0.4917, 0.588, 0.4917, 0.5957, 0.4898, 0.6026, 0.4898, 0.6019, 0.4916, 0.5955, 0.4917, 0.6026, 0.4898, 0.625, 0.4898, 0.625, 0.4916, 0.6019, 0.4916, 0.5707, 0.4916, 0.5796, 0.4917, 0.5795, 0.4935, 0.5707, 0.4934, 0.5796, 0.4917, 0.588, 0.4917, 0.5878, 0.4934, 0.5795, 0.4935, 0.588, 0.4917, 0.5955, 0.4917, 0.5948, 0.4933, 0.5878, 0.4934, 0.5955, 0.4917, 0.6019, 0.4916, 0.6007, 0.4931, 0.5948, 0.4933, 0.6019, 0.4916, 0.625, 0.4916, 0.625, 0.493, 0.6007, 0.4931, 0.5707, 0.4934, 0.5795, 0.4935, 0.5794, 0.495, 0.5707, 0.495, 0.5795, 0.4935, 0.5878, 0.4934, 0.5874, 0.4948, 0.5794, 0.495, 0.5878, 0.4934, 0.5948, 0.4933, 0.5941, 0.4946, 0.5874, 0.4948, 0.5948, 0.4933, 0.6007, 0.4931, 0.5994, 0.4943, 0.5941, 0.4946, 0.6007, 0.4931, 0.625, 0.493, 0.625, 0.4941, 0.5994, 0.4943, 0.5707, 0.495, 0.5794, 0.495, 0.5794, 0.5, 0.5707, 0.5, 0.5794, 0.495, 0.5874, 0.4948, 0.5872, 0.5, 0.5794, 0.5, 0.5874, 0.4948, 0.5941, 0.4946, 0.5938, 0.5, 0.5872, 0.5, 0.5941, 0.4946, 0.5994, 0.4943, 0.5988, 0.5, 0.5938, 0.5, 0.5994, 0.4943, 0.625, 0.4941, 0.6174, 0.4983, 0.5988, 0.5, 0.625, 0.2621, 0.625, 0.4879, 0.625, 0.4879, 0.625, 0.2621, 0.625, 0.2621, 0.625, 0.4879, 0.625, 0.4879, 0.625, 0.2621, 0.625, 0.2621, 0.625, 0.4879, 0.625, 0.4879, 0.625, 0.2621, 0.625, 0.2621, 0.625, 0.4879, 0.625, 0.4879, 0.625, 0.2621, 0.625, 0.2621, 0.625, 0.4879, 0.625, 0.4879, 0.625, 0.2621, 0.625, 0.2621, 0.625, 0.4879, 0.6026, 0.4879, 0.6026, 0.2621, 0.6026, 0.2621, 0.6026, 0.4879, 0.5954, 0.4879, 0.5954, 0.2621, 0.5954, 0.2621, 0.5954, 0.4879, 0.5875, 0.4879, 0.5875, 0.2621, 0.5875, 0.2621, 0.5875, 0.4879, 0.5792, 0.4879, 0.5792, 0.2621, 0.5792, 0.2621, 0.5792, 0.4879, 0.5707, 0.4879, 0.5707, 0.2621, 0.5707, 0.5, 0.5707, 0.5, 0.5792, 0.5, 0.5792, 0.5, 0.5792, 0.5, 0.5792, 0.5, 0.5875, 0.5, 0.5875, 0.4998, 0.5875, 0.4998, 0.5875, 0.5, 0.5954, 0.5, 0.5954, 0.4996, 0.5954, 0.4996, 0.5954, 0.5, 0.6026, 0.5, 0.6026, 0.4992, 0.6026, 0.4992, 0.6026, 0.5, 0.625, 0.5, 0.6197, 0.4988, 0.6197, 0.4988, 0.625, 0.5, 0.625, 0.495, 0.6215, 0.495, 0.6215, 0.495, 0.625, 0.495, 0.625, 0.4934, 0.623, 0.4934, 0.623, 0.4934, 0.625, 0.4934, 0.625, 0.4916, 0.6241, 0.4916, 0.6241, 0.4916, 0.625, 0.4916, 0.625, 0.4898, 0.6248, 0.4898, 0.6248, 0.4898, 0.625, 0.4898, 0.625, 0.4879, 0.625, 0.4879, 0.5707, 0.25, 0.5707, 0.25, 0.5792, 0.25, 0.5792, 0.25, 0.5792, 0.25, 0.5792, 0.25, 0.5875, 0.2502, 0.5875, 0.25, 0.5875, 0.25, 0.5875, 0.2502, 0.5954, 0.2504, 0.5954, 0.25, 0.5954, 0.25, 0.5954, 0.2504, 0.6026, 0.2508, 0.6026, 0.25, 0.6026, 0.25, 0.6026, 0.2508, 0.6197, 0.2512, 0.625, 0.25, 0.625, 0.25, 0.6197, 0.2512, 0.6215, 0.255, 0.625, 0.255, 0.625, 0.255, 0.6215, 0.255, 0.623, 0.2566, 0.625, 0.2566, 0.625, 0.2566, 0.623, 0.2566, 0.6241, 0.2584, 0.625, 0.2584, 0.625, 0.2584, 0.6241, 0.2584, 0.6248, 0.2602, 0.625, 0.2602, 0.625, 0.2602, 0.6248, 0.2602, 0.625, 0.2621, 0.625, 0.2621, 0.625, 0.2621, 0.625, 0.4879, 0.625, 0.4879, 0.625, 0.2621, 0.375, 0.2621, 0.375, 0.2605, 0.375, 0.2604, 0.375, 0.2621, 0.375, 0.2621, 0.375, 0.2604, 0.3811, 0.2602, 0.3811, 0.2621, 0.3811, 0.2621, 0.3811, 0.2602, 0.3873, 0.2602, 0.3873, 0.2621, 0.375, 0.2605, 0.375, 0.2591, 0.375, 0.2587, 0.375, 0.2604, 0.375, 0.2604, 0.375, 0.2587, 0.3811, 0.2584, 0.3811, 0.2602, 0.3811, 0.2602, 0.3811, 0.2584, 0.3873, 0.2584, 0.3873, 0.2602, 0.375, 0.2591, 0.375, 0.2576, 0.375, 0.2571, 0.375, 0.2587, 0.375, 0.2587, 0.375, 0.2571, 0.3811, 0.2566, 0.3811, 0.2584, 0.3811, 0.2584, 0.3811, 0.2566, 0.3873, 0.2566, 0.3873, 0.2584, 0.375, 0.2576, 0.375, 0.256, 0.375, 0.2553, 0.375, 0.2571, 0.375, 0.2571, 0.375, 0.2553, 0.3811, 0.255, 0.3811, 0.2566, 0.3811, 0.2566, 0.3811, 0.255, 0.3873, 0.255, 0.3873, 0.2566, 0.375, 0.256, 0.375, 0.2546, 0.375, 0.2531, 0.375, 0.2553, 0.375, 0.2553, 0.375, 0.2531, 0.3811, 0.2512, 0.3811, 0.255, 0.3811, 0.255, 0.3811, 0.2512, 0.3873, 0.2511, 0.3873, 0.255, 0.375, 0.2546, 0.375, 0.2536, 0.375, 0.2521, 0.375, 0.2531, 0.375, 0.2531, 0.375, 0.2521, 0.3811, 0.2507, 0.3811, 0.2512, 0.3811, 0.2512, 0.3811, 0.2507, 0.3873, 0.2507, 0.3873, 0.2511, 0.375, 0.2536, 0.375, 0.253, 0.375, 0.2517, 0.375, 0.2521, 0.375, 0.2521, 0.375, 0.2517, 0.3811, 0.2504, 0.3811, 0.2507, 0.3811, 0.2507, 0.3811, 0.2504, 0.3873, 0.2504, 0.3873, 0.2507, 0.375, 0.253, 0.375, 0.2527, 0.375, 0.2514, 0.375, 0.2517, 0.375, 0.2517, 0.375, 0.2514, 0.3811, 0.2502, 0.3811, 0.2504, 0.3811, 0.2504, 0.3811, 0.2502, 0.3873, 0.2502, 0.3873, 0.2504, 0.375, 0.2527, 0.375, 0.2526, 0.375, 0.2513, 0.375, 0.2514, 0.375, 0.2514, 0.375, 0.2513, 0.3811, 0.25, 0.3811, 0.2502, 0.3811, 0.2502, 0.3811, 0.25, 0.3873, 0.25, 0.3873, 0.2502, 0.375, 0.2526, 0.375, 0.2526, 0.375, 0.2513, 0.375, 0.2513, 0.375, 0.2513, 0.375, 0.2513, 0.3811, 0.25, 0.3811, 0.25, 0.3811, 0.25, 0.3811, 0.25, 0.3873, 0.25, 0.3873, 0.25, 0.375, 0.4974, 0.375, 0.4974, 0.375, 0.4987, 0.375, 0.4987, 0.375, 0.4987, 0.375, 0.4987, 0.3811, 0.5, 0.3811, 0.5, 0.3811, 0.5, 0.3811, 0.5, 0.3873, 0.5, 0.3873, 0.5, 0.375, 0.4974, 0.375, 0.4973, 0.375, 0.4986, 0.375, 0.4987, 0.375, 0.4987, 0.375, 0.4986, 0.3811, 0.4998, 0.3811, 0.5, 0.3811, 0.5, 0.3811, 0.4998, 0.3873, 0.4998, 0.3873, 0.5, 0.375, 0.4973, 0.375, 0.497, 0.375, 0.4983, 0.375, 0.4986, 0.375, 0.4986, 0.375, 0.4983, 0.3811, 0.4996, 0.3811, 0.4998, 0.3811, 0.4998, 0.3811, 0.4996, 0.3873, 0.4996, 0.3873, 0.4998, 0.375, 0.497, 0.375, 0.4964, 0.375, 0.4979, 0.375, 0.4983, 0.375, 0.4983, 0.375, 0.4979, 0.3811, 0.4993, 0.3811, 0.4996, 0.3811, 0.4996, 0.3811, 0.4993, 0.3873, 0.4993, 0.3873, 0.4996, 0.375, 0.4964, 0.375, 0.4954, 0.375, 0.4969, 0.375, 0.4979, 0.375, 0.4979, 0.375, 0.4969, 0.3811, 0.4988, 0.3811, 0.4993, 0.3811, 0.4993, 0.3811, 0.4988, 0.3873, 0.4989, 0.3873, 0.4993, 0.375, 0.4954, 0.375, 0.494, 0.375, 0.4947, 0.375, 0.4969, 0.375, 0.4969, 0.375, 0.4947, 0.3811, 0.495, 0.3811, 0.4988, 0.3811, 0.4988, 0.3811, 0.495, 0.3873, 0.495, 0.3873, 0.4989, 0.375, 0.494, 0.375, 0.4924, 0.375, 0.4929, 0.375, 0.4947, 0.375, 0.4947, 0.375, 0.4929, 0.3811, 0.4934, 0.3811, 0.495, 0.3811, 0.495, 0.3811, 0.4934, 0.3873, 0.4934, 0.3873, 0.495, 0.375, 0.4924, 0.375, 0.4909, 0.375, 0.4913, 0.375, 0.4929, 0.375, 0.4929, 0.375, 0.4913, 0.3811, 0.4916, 0.3811, 0.4934, 0.3811, 0.4934, 0.3811, 0.4916, 0.3873, 0.4916, 0.3873, 0.4934, 0.375, 0.4909, 0.375, 0.4895, 0.375, 0.4896, 0.375, 0.4913, 0.375, 0.4913, 0.375, 0.4896, 0.3811, 0.4898, 0.3811, 0.4916, 0.3811, 0.4916, 0.3811, 0.4898, 0.3873, 0.4898, 0.3873, 0.4916, 0.375, 0.4895, 0.375, 0.4879, 0.375, 0.4879, 0.375, 0.4896, 0.375, 0.4896, 0.375, 0.4879, 0.3811, 0.4879, 0.3811, 0.4898, 0.3811, 0.4898, 0.3811, 0.4879, 0.3873, 0.4879, 0.3873, 0.4898, 0.375, 0.2526, 0.375, 0.2527, 0.3755, 0.2514, 0.375, 0.2513, 0.375, 0.2513, 0.3755, 0.2514, 0.3811, 0.2501, 0.3811, 0.25, 0.3811, 0.25, 0.3811, 0.2501, 0.3873, 0.25, 0.3873, 0.25, 0.375, 0.4973, 0.375, 0.4974, 0.375, 0.4987, 0.3755, 0.4986, 0.3755, 0.4986, 0.375, 0.4987, 0.3811, 0.5, 0.3811, 0.4999, 0.3811, 0.4999, 0.3811, 0.5, 0.3873, 0.5, 0.3873, 0.5, 0.375, 0.4879, 0.375, 0.2621, 0.375, 0.2621, 0.375, 0.4879, 0.375, 0.4879, 0.375, 0.2621, 0.3811, 0.2621, 0.3811, 0.4879, 0.3811, 0.4879, 0.3811, 0.2621, 0.3873, 0.2621, 0.3873, 0.4879, 0.375, 0.4973, 0.375, 0.4974, 0.375, 0.4974, 0.375, 0.4973, 0.375, 0.4839, 0.375, 0.484, 0.375, 0.266, 0.375, 0.2661, 0.375, 0.2527, 0.375, 0.2526, 0.375, 0.2526, 0.375, 0.2527, 0.375, 0.253, 0.375, 0.2536, 0.375, 0.2546, 0.375, 0.256, 0.375, 0.2576, 0.375, 0.2591, 0.375, 0.2605, 0.375, 0.2621, 0.375, 0.4879, 0.375, 0.4895, 0.375, 0.4909, 0.375, 0.4924, 0.375, 0.494, 0.375, 0.4954, 0.375, 0.4964, 0.375, 0.497, 0.3873, 0.25, 0.5707, 0.25, 0.5707, 0.25, 0.3873, 0.25, 0.3811, 0.2501, 0.3755, 0.2514, 0.375, 0.2527, 0.375, 0.2661, 0.518, 0.2661, 0.518, 0.4839, 0.375, 0.4839, 0.375, 0.4973, 0.3755, 0.4986, 0.3811, 0.4999, 0.3873, 0.5, 0.5707, 0.5, 0.5792, 0.5, 0.5875, 0.4998, 0.5954, 0.4996, 0.6026, 0.4992, 0.6197, 0.4988, 0.6215, 0.495, 0.623, 0.4934, 0.6241, 0.4916, 0.6248, 0.4898, 0.625, 0.4879, 0.625, 0.2621, 0.6248, 0.2602, 0.6241, 0.2584, 0.623, 0.2566, 0.6215, 0.255, 0.6197, 0.2512, 0.6026, 0.2508, 0.5954, 0.2504, 0.5875, 0.2502, 0.5792, 0.25, 0.5707, 0.25, 0.3873, 0.25, 0.5707, 0.5, 0.3873, 0.5, 0.3873, 0.5, 0.5707, 0.5, 0.5707, 0.25, 0.3873, 0.25, 0.3873, 0.25, 0.5707, 0.25, 0.3873, 0.2621, 0.5707, 0.2621, 0.5707, 0.4879, 0.3873, 0.4879, 0.5707, 0.2621, 0.3873, 0.2621, 0.3873, 0.2602, 0.5707, 0.2602, 0.5707, 0.25, 0.3873, 0.2502, 0.3873, 0.25, 0.5707, 0.25, 0.5707, 0.25, 0.3873, 0.2504, 0.3873, 0.2502, 0.5707, 0.25, 0.5707, 0.25, 0.3873, 0.2507, 0.3873, 0.2504, 0.5707, 0.25, 0.5707, 0.25, 0.3873, 0.2511, 0.3873, 0.2507, 0.5707, 0.25, 0.5707, 0.255, 0.3873, 0.255, 0.3873, 0.2511, 0.5707, 0.25, 0.5707, 0.2566, 0.3873, 0.2566, 0.3873, 0.255, 0.5707, 0.255, 0.5707, 0.2584, 0.3873, 0.2584, 0.3873, 0.2566, 0.5707, 0.2566, 0.5707, 0.2602, 0.3873, 0.2602, 0.3873, 0.2584, 0.5707, 0.2584, 0.5707, 0.4898, 0.3873, 0.4898, 0.3873, 0.4879, 0.5707, 0.4879, 0.5707, 0.5, 0.3873, 0.5, 0.3873, 0.5, 0.5707, 0.5, 0.5707, 0.4916, 0.3873, 0.4916, 0.3873, 0.4898, 0.5707, 0.4898, 0.5707, 0.4934, 0.3873, 0.4934, 0.3873, 0.4916, 0.5707, 0.4916, 0.5707, 0.495, 0.3873, 0.495, 0.3873, 0.4934, 0.5707, 0.4934, 0.5707, 0.5, 0.3873, 0.4989, 0.3873, 0.495, 0.5707, 0.495, 0.5707, 0.5, 0.3873, 0.4993, 0.3873, 0.4989, 0.5707, 0.5, 0.5707, 0.5, 0.3873, 0.4996, 0.3873, 0.4993, 0.5707, 0.5, 0.5707, 0.5, 0.3873, 0.4998, 0.3873, 0.4996, 0.5707, 0.5, 0.5707, 0.5, 0.3873, 0.5, 0.3873, 0.4998, 0.5707, 0.5, 0.4084, 0.08262, 0.4176, 0.0, 0.375, 0.0, 0.375, 0.08262, 0.4084, 0.6674, 0.375, 0.6674, 0.375, 0.75, 0.4176, 0.75, 0.375, 0.75, 0.375, 1.0, 0.4176, 1.0, 0.4176, 0.75, 0.125, 0.6674, 0.125, 0.75, 0.375, 0.75, 0.375, 0.6674])
me_cube.materials.append(mat_holder_material)
me_cube.update()
me_inner_catcher_mesh = bpy.data.meshes.new('inner-catcher-mesh')
me_inner_catcher_mesh.from_pydata([(-0.311, -0.5027, -0.4288), (-0.311, -0.5027, -0.3132), (-0.311, 1.04, -0.3611), (-0.311, 1.04, 0.3513), (0.311, -0.5027, -0.4288), (0.311, -0.5027, -0.3132), (0.311, 1.04, -0.3611), (0.311, 1.04, 0.3513)], [], [(0, 1, 3, 2), (2, 3, 7, 6), (6, 7, 5, 4), (4, 5, 1, 0), (2, 6, 4, 0)])
_uv = me_inner_catcher_mesh.uv_layers.new(name='UVMap')
_uv.uv.foreach_set('vector', [0.375, 0.0, 0.625, 0.0, 0.625, 0.25, 0.375, 0.25, 0.375, 0.25, 0.625, 0.25, 0.625, 0.5, 0.375, 0.5, 0.375, 0.5, 0.625, 0.5, 0.625, 0.75, 0.375, 0.75, 0.375, 0.75, 0.625, 0.75, 0.625, 1.0, 0.375, 1.0, 0.125, 0.5, 0.375, 0.5, 0.375, 0.75, 0.125, 0.75])
me_inner_catcher_mesh.materials.append(mat_invisible)
me_inner_catcher_mesh.update()

# ---- objects
ob_inner_box = bpy.data.objects.new('inner-box', me_inner_box_mesh)
ob_case = bpy.data.objects.new('case', me_cube_001)
ob_catcher = bpy.data.objects.new('catcher', me_cube)
ob_inner_catcher = bpy.data.objects.new('inner-catcher', me_inner_catcher_mesh)

# ---- transforms, parenting, visibility, modifiers, constraints
ob_inner_box.parent = ob_case
ob_inner_box.matrix_parent_inverse = Matrix(((1.0, -0.0, 0.0, 1.073e-08), (-0.0, 1.0, -0.0, 7.153e-09), (-0.0, 0.0, 1.0, -2.051), (-0.0, 0.0, -0.0, 1.0)))
ob_inner_box.location = (0.0, 0.0, 4.212)
ob_inner_box.scale = (0.9, 0.9, 1.62)
ob_case.location = (-1.073e-08, -7.153e-09, 2.051)
ob_catcher.location = (0.5738, -1.262, 1.239)
ob_inner_catcher.parent = ob_catcher
ob_inner_catcher.matrix_parent_inverse = Matrix(((1.0, -0.0, -0.0, -0.5738), (-0.0, 1.0, 0.0, 1.262), (-0.0, -0.0, 1.0, -1.239), (-0.0, 0.0, -0.0, 1.0)))
ob_inner_catcher.location = (0.5738, -1.007, 1.513)

# ---- collection membership
col_collection.objects.link(ob_inner_box)
col_collection.objects.link(ob_case)
col_collection.objects.link(ob_catcher)
col_collection.objects.link(ob_inner_catcher)

# ---- scene / render settings (as saved in the file)
scene.frame_start = 1; scene.frame_end = 250; scene.frame_set(69)
scene.render.engine = 'BLENDER_EEVEE_NEXT'
scene.render.resolution_y = 3253
scene.render.bake_bias = 0.0
scene.render.bake_samples = 0
bpy.context.view_layer.update()

# ---- added for rendering (the .blend has no active camera and no usable light): camera, sun
cam_auto = bpy.data.cameras.new('AutoCamera')
cam_auto.lens = 50.0
cam_auto.sensor_width = 36.0
cam_auto.clip_end = 1000.0
ob_auto_camera = bpy.data.objects.new('AutoCamera', cam_auto)
scene.collection.objects.link(ob_auto_camera)
ob_auto_camera.location = (6.2342, -7.76469, 8.03736)
ob_auto_camera.rotation_euler = (1.09748, -7.21219e-08, 0.694738)
scene.camera = ob_auto_camera
light_auto_sun = bpy.data.lights.new('AutoSun', 'SUN')
light_auto_sun.energy = 3.0
light_auto_sun.angle = 0.0523599
ob_auto_sun = bpy.data.objects.new('AutoSun', light_auto_sun)
scene.collection.objects.link(ob_auto_sun)
ob_auto_sun.rotation_euler = (0.872665, 0.174533, 0.523599)
bpy.context.view_layer.update()
